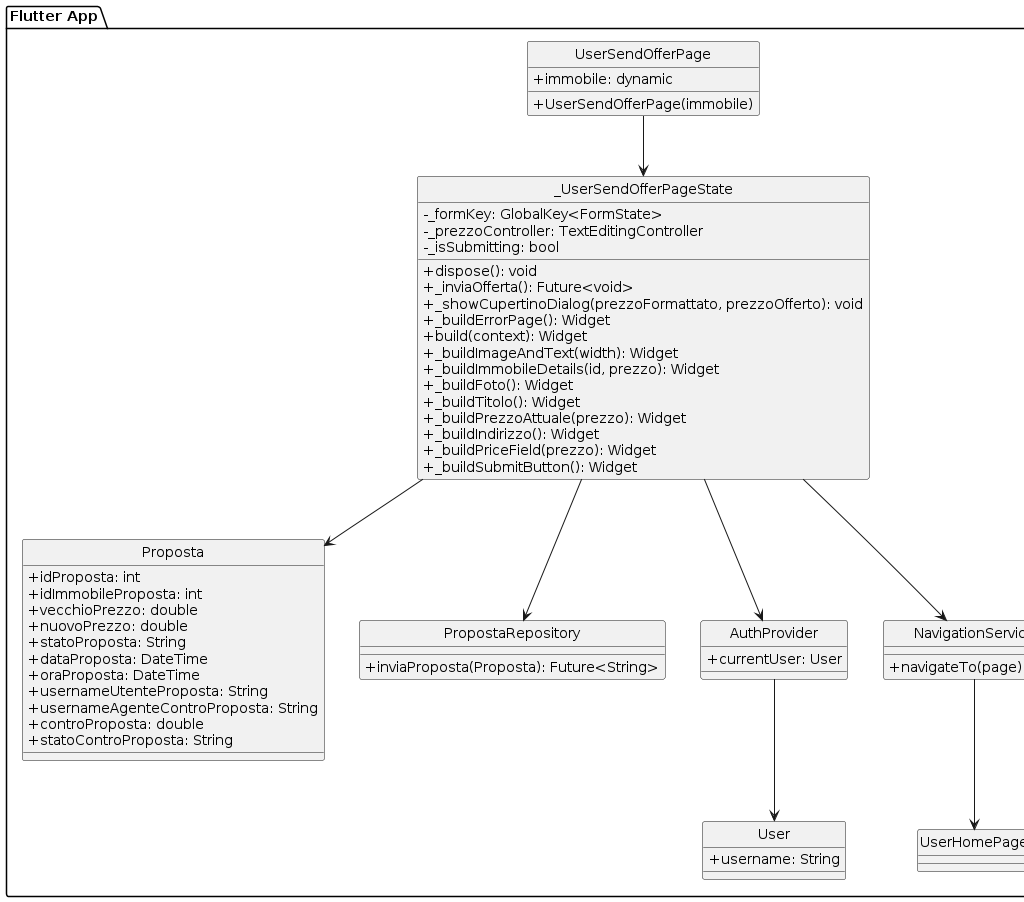

The diagram above was rendered by PlantUML. Its source (embedded in the PNG):
@startuml
skinparam style strictuml
skinparam classAttributeIconSize 0

package "Flutter App" {

  class UserSendOfferPage {
    +immobile: dynamic
    +UserSendOfferPage(immobile)
  }

  class _UserSendOfferPageState {
    -_formKey: GlobalKey<FormState>
    -_prezzoController: TextEditingController
    -_isSubmitting: bool
    +dispose(): void
    +_inviaOfferta(): Future<void>
    +_showCupertinoDialog(prezzoFormattato, prezzoOfferto): void
    +_buildErrorPage(): Widget
    +build(context): Widget
    +_buildImageAndText(width): Widget
    +_buildImmobileDetails(id, prezzo): Widget
    +_buildFoto(): Widget
    +_buildTitolo(): Widget
    +_buildPrezzoAttuale(prezzo): Widget
    +_buildIndirizzo(): Widget
    +_buildPriceField(prezzo): Widget
    +_buildSubmitButton(): Widget
  }

  class Proposta {
    +idProposta: int
    +idImmobileProposta: int
    +vecchioPrezzo: double
    +nuovoPrezzo: double
    +statoProposta: String
    +dataProposta: DateTime
    +oraProposta: DateTime
    +usernameUtenteProposta: String
    +usernameAgenteControProposta: String
    +controProposta: double
    +statoControProposta: String
  }

  class PropostaRepository {
    +inviaProposta(Proposta): Future<String>
  }

  class AuthProvider {
    +currentUser: User
  }

  class User {
    +username: String
  }

  class NavigationService {
    +navigateTo(page): void
  }

  class UserHomePage

  UserSendOfferPage --> _UserSendOfferPageState
  _UserSendOfferPageState --> Proposta
  _UserSendOfferPageState --> PropostaRepository
  _UserSendOfferPageState --> AuthProvider
  _UserSendOfferPageState --> NavigationService
  NavigationService --> UserHomePage
  AuthProvider --> User
}
@enduml